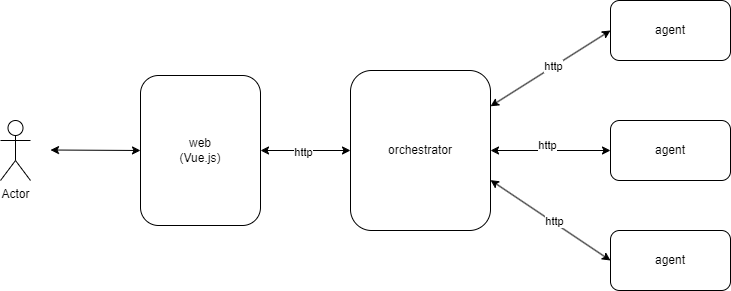

The diagram above was exported from draw.io. Its source (the exported page's mxGraphModel, read from the mxfile embedded in the PNG):
<mxGraphModel dx="1605" dy="393" grid="1" gridSize="10" guides="1" tooltips="1" connect="1" arrows="1" fold="1" page="1" pageScale="1" pageWidth="827" pageHeight="1169" math="0" shadow="0">
  <root>
    <mxCell id="0" />
    <mxCell id="1" parent="0" />
    <mxCell id="6agueFJvNbG60l5rnI-_-1" value="orchestrator" style="rounded=1;whiteSpace=wrap;html=1;" vertex="1" parent="1">
      <mxGeometry x="290" y="130" width="140" height="160" as="geometry" />
    </mxCell>
    <mxCell id="6agueFJvNbG60l5rnI-_-3" value="agent" style="rounded=1;whiteSpace=wrap;html=1;" vertex="1" parent="1">
      <mxGeometry x="550" y="60" width="120" height="60" as="geometry" />
    </mxCell>
    <mxCell id="6agueFJvNbG60l5rnI-_-4" value="agent" style="rounded=1;whiteSpace=wrap;html=1;" vertex="1" parent="1">
      <mxGeometry x="550" y="180" width="120" height="60" as="geometry" />
    </mxCell>
    <mxCell id="6agueFJvNbG60l5rnI-_-5" value="agent" style="rounded=1;whiteSpace=wrap;html=1;" vertex="1" parent="1">
      <mxGeometry x="550" y="290" width="120" height="60" as="geometry" />
    </mxCell>
    <mxCell id="6agueFJvNbG60l5rnI-_-7" value="" style="endArrow=classic;html=1;rounded=0;exitX=0;exitY=0.5;exitDx=0;exitDy=0;startArrow=classic;startFill=1;" edge="1" parent="1" source="6agueFJvNbG60l5rnI-_-3" target="6agueFJvNbG60l5rnI-_-1">
      <mxGeometry width="50" height="50" relative="1" as="geometry">
        <mxPoint x="440" y="200" as="sourcePoint" />
        <mxPoint x="490" y="150" as="targetPoint" />
      </mxGeometry>
    </mxCell>
    <mxCell id="6agueFJvNbG60l5rnI-_-16" value="http" style="edgeLabel;html=1;align=center;verticalAlign=middle;resizable=0;points=[];" vertex="1" connectable="0" parent="6agueFJvNbG60l5rnI-_-7">
      <mxGeometry x="-0.045" y="-1" relative="1" as="geometry">
        <mxPoint as="offset" />
      </mxGeometry>
    </mxCell>
    <mxCell id="6agueFJvNbG60l5rnI-_-8" value="" style="endArrow=classic;html=1;rounded=0;exitX=0;exitY=0.5;exitDx=0;exitDy=0;entryX=1;entryY=0.5;entryDx=0;entryDy=0;startArrow=classic;startFill=1;" edge="1" parent="1" source="6agueFJvNbG60l5rnI-_-4" target="6agueFJvNbG60l5rnI-_-1">
      <mxGeometry width="50" height="50" relative="1" as="geometry">
        <mxPoint x="560" y="140" as="sourcePoint" />
        <mxPoint x="440" y="216" as="targetPoint" />
      </mxGeometry>
    </mxCell>
    <mxCell id="6agueFJvNbG60l5rnI-_-17" value="http" style="edgeLabel;html=1;align=center;verticalAlign=middle;resizable=0;points=[];" vertex="1" connectable="0" parent="6agueFJvNbG60l5rnI-_-8">
      <mxGeometry x="0.0467" y="-5" relative="1" as="geometry">
        <mxPoint as="offset" />
      </mxGeometry>
    </mxCell>
    <mxCell id="6agueFJvNbG60l5rnI-_-9" value="" style="endArrow=classic;html=1;rounded=0;exitX=0;exitY=0.5;exitDx=0;exitDy=0;entryX=1;entryY=0.685;entryDx=0;entryDy=0;entryPerimeter=0;startArrow=classic;startFill=1;" edge="1" parent="1" source="6agueFJvNbG60l5rnI-_-5" target="6agueFJvNbG60l5rnI-_-1">
      <mxGeometry width="50" height="50" relative="1" as="geometry">
        <mxPoint x="570" y="290" as="sourcePoint" />
        <mxPoint x="450" y="366" as="targetPoint" />
      </mxGeometry>
    </mxCell>
    <mxCell id="6agueFJvNbG60l5rnI-_-18" value="http" style="edgeLabel;html=1;align=center;verticalAlign=middle;resizable=0;points=[];" vertex="1" connectable="0" parent="6agueFJvNbG60l5rnI-_-9">
      <mxGeometry x="-0.0414" y="-1" relative="1" as="geometry">
        <mxPoint as="offset" />
      </mxGeometry>
    </mxCell>
    <mxCell id="6agueFJvNbG60l5rnI-_-10" value="Actor" style="shape=umlActor;verticalLabelPosition=bottom;verticalAlign=top;html=1;outlineConnect=0;" vertex="1" parent="1">
      <mxGeometry x="-60" y="180" width="30" height="60" as="geometry" />
    </mxCell>
    <mxCell id="6agueFJvNbG60l5rnI-_-11" value="web&lt;br&gt;(Vue.js)" style="rounded=1;whiteSpace=wrap;html=1;" vertex="1" parent="1">
      <mxGeometry x="80" y="135" width="120" height="150" as="geometry" />
    </mxCell>
    <mxCell id="6agueFJvNbG60l5rnI-_-12" value="" style="endArrow=classic;startArrow=classic;html=1;rounded=0;exitX=1;exitY=0.5;exitDx=0;exitDy=0;entryX=0;entryY=0.5;entryDx=0;entryDy=0;" edge="1" parent="1" source="6agueFJvNbG60l5rnI-_-11" target="6agueFJvNbG60l5rnI-_-1">
      <mxGeometry width="50" height="50" relative="1" as="geometry">
        <mxPoint x="230" y="250" as="sourcePoint" />
        <mxPoint x="280" y="200" as="targetPoint" />
      </mxGeometry>
    </mxCell>
    <mxCell id="6agueFJvNbG60l5rnI-_-13" value="http" style="edgeLabel;html=1;align=center;verticalAlign=middle;resizable=0;points=[];" vertex="1" connectable="0" parent="6agueFJvNbG60l5rnI-_-12">
      <mxGeometry x="-0.0622" y="-2" relative="1" as="geometry">
        <mxPoint as="offset" />
      </mxGeometry>
    </mxCell>
    <mxCell id="6agueFJvNbG60l5rnI-_-14" value="" style="endArrow=classic;startArrow=classic;html=1;rounded=0;exitX=1;exitY=0.5;exitDx=0;exitDy=0;entryX=0;entryY=0.5;entryDx=0;entryDy=0;" edge="1" parent="1" target="6agueFJvNbG60l5rnI-_-11">
      <mxGeometry width="50" height="50" relative="1" as="geometry">
        <mxPoint x="-10" y="209.5" as="sourcePoint" />
        <mxPoint x="80" y="209.5" as="targetPoint" />
      </mxGeometry>
    </mxCell>
  </root>
</mxGraphModel>